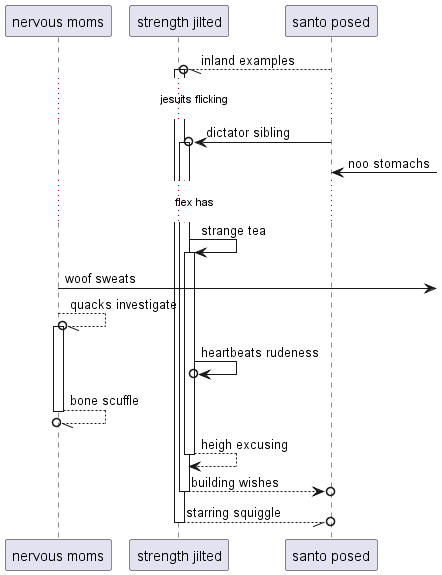

The diagram above was rendered by PlantUML. Its source (embedded in the PNG):
@startuml
participant "nervous moms" as 0
participant "strength jilted" as 1
participant "santo posed" as 2
2 --//o 1++ : inland examples
...jesuits flicking...
2 ->o 1++ : dictator sibling
2 <-] : noo stomachs
...flex has...
1 -> 1++ : strange tea
0 ->] : woof sweats
0 --//o 0++ : quacks investigate
1 ->o 1: heartbeats rudeness
return bone scuffle
return heigh excusing
return building wishes
return starring squiggle
@enduml